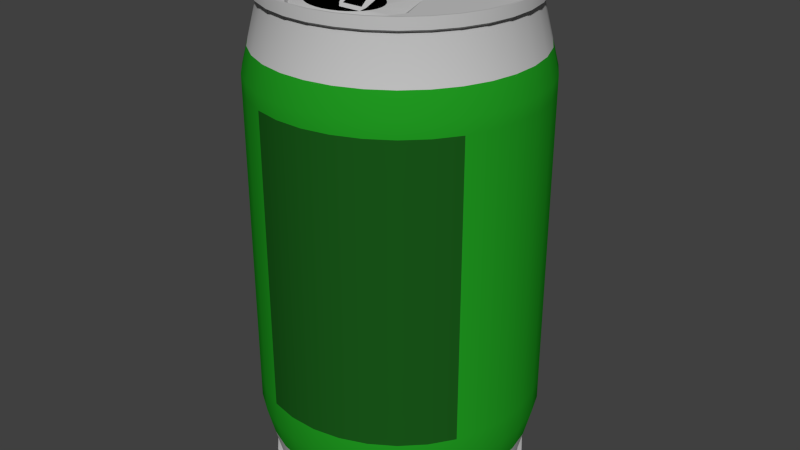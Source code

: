 # Source: can.blend  (saved by Blender 2.71.0; exported with 4.5.12 LTS)
import bpy
from mathutils import Matrix  # noqa: F401  (used for matrix-valued properties, if any)

bpy.ops.wm.read_factory_settings(use_empty=True)
scene = bpy.context.scene
scene.name = 'Scene'

# ---- collections
col_collection_1 = bpy.data.collections.new('Collection 1'); scene.collection.children.link(col_collection_1)

# ---- materials (node trees are filled in below, after node groups)
mat_iron = bpy.data.materials.new('iron')
mat_iron.alpha_threshold = 0.0
mat_iron.use_transparent_shadow = False
mat_iron.diffuse_color = (0.5489, 0.5489, 0.5489, 1.0)
mat_iron.roughness = 0.5
mat_iron.specular_intensity = 0.8841
mat_iron.line_color = (0.0, 0.0, 0.0, 1.0)
mat_sticker = bpy.data.materials.new('sticker')
mat_sticker.alpha_threshold = 0.0
mat_sticker.use_transparent_shadow = False
mat_sticker.diffuse_color = (0.01549, 0.3303, 0.01556, 1.0)
mat_sticker.roughness = 0.5
mat_sticker.line_color = (0.0, 0.0, 0.0, 1.0)
mat_sticker_dark = bpy.data.materials.new('sticker dark')
mat_sticker_dark.alpha_threshold = 0.0
mat_sticker_dark.use_transparent_shadow = False
mat_sticker_dark.diffuse_color = (0.01041, 0.1005, 0.01038, 1.0)
mat_sticker_dark.roughness = 0.5
mat_sticker_dark.line_color = (0.0, 0.0, 0.0, 1.0)
mat_dark = bpy.data.materials.new('dark')
mat_dark.alpha_threshold = 0.0
mat_dark.use_transparent_shadow = False
mat_dark.diffuse_color = (0.0, 0.0, 0.0, 1.0)
mat_dark.roughness = 0.5
mat_dark.line_color = (0.0, 0.0, 0.0, 1.0)

# ---- material node trees

# ---- world
world_world = bpy.data.worlds.new('World'); scene.world = world_world
world_world.color = (0.05088, 0.05088, 0.05088)
world_world.use_sun_shadow = False
world_world.sun_shadow_jitter_overblur = 0.0
world_world.cycles.sampling_method = 'MANUAL'
world_world.cycles.sample_map_resolution = 256

# ---- meshes
me_cylinder = bpy.data.meshes.new('Cylinder')
me_cylinder.from_pydata([(-0.06403, 0.05441, 0.06091), (-0.06403, 0.05441, 0.3139), (-0.04684, 0.06568, 0.06091), (-0.04684, 0.06568, 0.3139), (-0.02778, 0.07338, 0.06091), (-0.02778, 0.07338, 0.3139), (-0.00759, 0.07721, 0.06091), (-0.00759, 0.07721, 0.3139), (0.01297, 0.07704, 0.06091), (0.01297, 0.07704, 0.3139), (0.03309, 0.07285, 0.06091), (0.03309, 0.07285, 0.3139), (0.05201, 0.06482, 0.06091), (0.05201, 0.06482, 0.3139), (0.069, 0.05325, 0.06091), (0.069, 0.05325, 0.3139), (0.08341, 0.03859, 0.06091), (0.08341, 0.03859, 0.3139), (0.09468, 0.0214, 0.06091), (0.09468, 0.0214, 0.3139), (0.1024, 0.002339, 0.06091), (0.1024, 0.002339, 0.3139), (0.1062, -0.01786, 0.06091), (0.1062, -0.01786, 0.3139), (0.106, -0.03841, 0.06091), (0.106, -0.03841, 0.3139), (0.1019, -0.05854, 0.06091), (0.1019, -0.05854, 0.3139), (0.09382, -0.07746, 0.06091), (0.09382, -0.07746, 0.3139), (0.08225, -0.09445, 0.06091), (0.08225, -0.09445, 0.3139), (0.06759, -0.1089, 0.06091), (0.06759, -0.1089, 0.3139), (0.0504, -0.1201, 0.06091), (0.0504, -0.1201, 0.3139), (0.03134, -0.1278, 0.06091), (0.03134, -0.1278, 0.3139), (0.01115, -0.1317, 0.06091), (0.01115, -0.1317, 0.3139), (-0.009407, -0.1315, 0.06091), (-0.009407, -0.1315, 0.3139), (-0.02953, -0.1273, 0.06091), (-0.02953, -0.1273, 0.3139), (-0.04845, -0.1193, 0.06091), (-0.04845, -0.1193, 0.3139), (-0.06545, -0.1077, 0.06091), (-0.06545, -0.1077, 0.3139), (-0.07985, -0.09304, 0.06091), (-0.07985, -0.09304, 0.3139), (-0.09112, -0.07585, 0.06091), (-0.09112, -0.07585, 0.3139), (-0.09882, -0.05679, 0.06091), (-0.09882, -0.05679, 0.3139), (-0.1027, -0.03659, 0.06091), (-0.1027, -0.03659, 0.3139), (-0.1025, -0.01604, 0.06091), (-0.1025, -0.01604, 0.3139), (-0.09829, 0.004088, 0.06091), (-0.09829, 0.004088, 0.3139), (-0.09026, 0.02301, 0.06091), (-0.09026, 0.02301, 0.3139), (-0.07869, 0.04, 0.06091), (-0.07869, 0.04, 0.3139), (-0.06403, 0.05441, 0.1806), (-0.04684, 0.06568, 0.1806), (-0.02778, 0.07338, 0.1806), (-0.00759, 0.07721, 0.1806), (0.01297, 0.07704, 0.1806), (0.03309, 0.07285, 0.1806), (0.05201, 0.06482, 0.1806), (0.069, 0.05325, 0.1806), (0.08341, 0.03859, 0.1806), (0.09468, 0.0214, 0.1806), (0.1024, 0.002339, 0.1806), (0.1062, -0.01786, 0.1806), (0.106, -0.03841, 0.1806), (0.1019, -0.05854, 0.1806), (0.09382, -0.07746, 0.1806), (0.08225, -0.09445, 0.1806), (0.06759, -0.1089, 0.1806), (0.0504, -0.1201, 0.1806), (0.03134, -0.1278, 0.1806), (0.01115, -0.1317, 0.1806), (-0.009407, -0.1315, 0.1806), (-0.02953, -0.1273, 0.1806), (-0.04845, -0.1193, 0.1806), (-0.06545, -0.1077, 0.1806), (-0.07985, -0.09304, 0.1806), (-0.09112, -0.07585, 0.1806), (-0.09882, -0.05679, 0.1806), (-0.1027, -0.03659, 0.1806), (-0.1025, -0.01604, 0.1806), (-0.09829, 0.004088, 0.1806), (-0.09026, 0.02301, 0.1806), (-0.07869, 0.04, 0.1806), (-0.05643, 0.04498, 0.01277), (-0.05643, 0.04498, 0.3616), (-0.04123, 0.05495, 0.01277), (-0.04123, 0.05495, 0.3616), (-0.02437, 0.06176, 0.01277), (-0.02437, 0.06176, 0.3616), (-0.006508, 0.06515, 0.01277), (-0.006508, 0.06515, 0.3616), (0.01167, 0.065, 0.01277), (0.01167, 0.065, 0.3616), (0.02947, 0.06129, 0.01277), (0.02947, 0.06129, 0.3616), (0.04621, 0.05419, 0.01277), (0.04621, 0.05419, 0.3616), (0.06124, 0.04396, 0.01277), (0.06124, 0.04396, 0.3616), (0.07398, 0.03099, 0.01277), (0.07398, 0.03099, 0.3616), (0.08395, 0.01578, 0.01277), (0.08395, 0.01578, 0.3616), (0.09076, -0.001075, 0.01277), (0.09076, -0.001075, 0.3616), (0.09416, -0.01894, 0.01277), (0.09416, -0.01894, 0.3616), (0.094, -0.03712, 0.01277), (0.094, -0.03712, 0.3616), (0.0903, -0.05492, 0.01277), (0.0903, -0.05492, 0.3616), (0.08319, -0.07166, 0.01277), (0.08319, -0.07166, 0.3616), (0.07296, -0.08669, 0.01277), (0.07296, -0.08669, 0.3616), (0.05999, -0.09943, 0.01277), (0.05999, -0.09943, 0.3616), (0.04479, -0.1094, 0.01277), (0.04479, -0.1094, 0.3616), (0.02793, -0.1162, 0.01277), (0.02793, -0.1162, 0.3616), (0.01007, -0.1196, 0.01277), (0.01007, -0.1196, 0.3616), (-0.008116, -0.1194, 0.01277), (-0.008116, -0.1194, 0.3616), (-0.02592, -0.1157, 0.01277), (-0.02592, -0.1157, 0.3616), (-0.04265, -0.1086, 0.01277), (-0.04265, -0.1086, 0.3616), (-0.05768, -0.0984, 0.01277), (-0.05768, -0.0984, 0.3616), (-0.07043, -0.08544, 0.01277), (-0.07043, -0.08544, 0.3616), (-0.0804, -0.07023, 0.01277), (-0.0804, -0.07023, 0.3616), (-0.08721, -0.05337, 0.01277), (-0.08721, -0.05337, 0.3616), (-0.0906, -0.03551, 0.01277), (-0.0906, -0.03551, 0.3616), (-0.09044, -0.01733, 0.01277), (-0.09044, -0.01733, 0.3616), (-0.08674, 0.0004716, 0.01277), (-0.08674, 0.0004716, 0.3616), (-0.07963, 0.01721, 0.01277), (-0.07963, 0.01721, 0.3616), (-0.0694, 0.03224, 0.01277), (-0.0694, 0.03224, 0.3616), (-0.06403, 0.05441, 0.303), (-0.04684, 0.06568, 0.303), (-0.02778, 0.07338, 0.303), (-0.00759, 0.07721, 0.303), (0.01297, 0.07704, 0.303), (0.03309, 0.07285, 0.303), (0.05201, 0.06482, 0.303), (0.069, 0.05325, 0.303), (0.08341, 0.03859, 0.303), (0.09468, 0.0214, 0.303), (0.1024, 0.002339, 0.303), (0.1062, -0.01786, 0.303), (0.106, -0.03841, 0.303), (0.1019, -0.05854, 0.303), (0.09382, -0.07746, 0.303), (0.08225, -0.09445, 0.303), (0.06759, -0.1089, 0.303), (0.0504, -0.1201, 0.303), (0.03134, -0.1278, 0.303), (0.01115, -0.1317, 0.303), (-0.009407, -0.1315, 0.303), (-0.02953, -0.1273, 0.303), (-0.04845, -0.1193, 0.303), (-0.06545, -0.1077, 0.303), (-0.07985, -0.09304, 0.303), (-0.09112, -0.07585, 0.303), (-0.09882, -0.05679, 0.303), (-0.1027, -0.03659, 0.303), (-0.1025, -0.01604, 0.303), (-0.09829, 0.004088, 0.303), (-0.09026, 0.02301, 0.303), (-0.07869, 0.04, 0.303), (-0.04684, 0.06568, 0.08), (-0.02778, 0.07338, 0.08), (-0.00759, 0.07721, 0.08), (0.01297, 0.07704, 0.08), (0.03309, 0.07285, 0.08), (0.05201, 0.06482, 0.08), (0.069, 0.05325, 0.08), (0.08341, 0.03859, 0.08), (0.09468, 0.0214, 0.08), (0.1024, 0.002339, 0.08), (0.1062, -0.01786, 0.08), (0.106, -0.03841, 0.08), (0.1019, -0.05854, 0.08), (0.09382, -0.07746, 0.08), (0.08225, -0.09445, 0.08), (0.06759, -0.1089, 0.08), (0.0504, -0.1201, 0.08), (0.03134, -0.1278, 0.08), (0.01115, -0.1317, 0.08), (-0.009407, -0.1315, 0.08), (-0.02953, -0.1273, 0.08), (-0.04845, -0.1193, 0.08), (-0.06545, -0.1077, 0.08), (-0.07985, -0.09304, 0.08), (-0.09112, -0.07585, 0.08), (-0.09882, -0.05679, 0.08), (-0.1027, -0.03659, 0.08), (-0.1025, -0.01604, 0.08), (-0.09829, 0.004088, 0.08), (-0.09026, 0.02301, 0.08), (-0.07869, 0.04, 0.08), (-0.06403, 0.05441, 0.08), (-0.05643, 0.04498, 0.01006), (-0.05643, 0.04498, 0.3643), (-0.04123, 0.05495, 0.01006), (-0.04123, 0.05495, 0.3643), (-0.02437, 0.06176, 0.01006), (-0.02437, 0.06176, 0.3643), (-0.006508, 0.06515, 0.01006), (-0.006508, 0.06515, 0.3643), (0.01167, 0.065, 0.01006), (0.01167, 0.065, 0.3643), (0.02947, 0.06129, 0.01006), (0.02947, 0.06129, 0.3643), (0.04621, 0.05419, 0.01006), (0.04621, 0.05419, 0.3643), (0.06124, 0.04396, 0.01006), (0.06124, 0.04396, 0.3643), (0.07398, 0.03099, 0.01006), (0.07398, 0.03099, 0.3643), (0.08395, 0.01578, 0.01006), (0.08395, 0.01578, 0.3643), (0.09076, -0.001075, 0.01006), (0.09076, -0.001075, 0.3643), (0.09416, -0.01894, 0.01006), (0.09416, -0.01894, 0.3643), (0.094, -0.03712, 0.01006), (0.094, -0.03712, 0.3643), (0.0903, -0.05492, 0.01006), (0.0903, -0.05492, 0.3643), (0.08319, -0.07166, 0.01006), (0.08319, -0.07166, 0.3643), (0.07296, -0.08669, 0.01006), (0.07296, -0.08669, 0.3643), (0.05999, -0.09943, 0.01006), (0.05999, -0.09943, 0.3643), (0.04479, -0.1094, 0.01006), (0.04479, -0.1094, 0.3643), (0.02793, -0.1162, 0.01006), (0.02793, -0.1162, 0.3643), (0.01007, -0.1196, 0.01006), (0.01007, -0.1196, 0.3643), (-0.008116, -0.1194, 0.01006), (-0.008116, -0.1194, 0.3643), (-0.02592, -0.1157, 0.01006), (-0.02592, -0.1157, 0.3643), (-0.04265, -0.1086, 0.01006), (-0.04265, -0.1086, 0.3643), (-0.05768, -0.0984, 0.01006), (-0.05768, -0.0984, 0.3643), (-0.07043, -0.08544, 0.01006), (-0.07043, -0.08544, 0.3643), (-0.0804, -0.07023, 0.01006), (-0.0804, -0.07023, 0.3643), (-0.08721, -0.05337, 0.01006), (-0.08721, -0.05337, 0.3643), (-0.0906, -0.03551, 0.01006), (-0.0906, -0.03551, 0.3643), (-0.09044, -0.01733, 0.01006), (-0.09044, -0.01733, 0.3643), (-0.08674, 0.0004716, 0.01006), (-0.08674, 0.0004716, 0.3643), (-0.07963, 0.01721, 0.01006), (-0.07963, 0.01721, 0.3643), (-0.0694, 0.03224, 0.01006), (-0.0694, 0.03224, 0.3643), (-0.05842, 0.04744, 0.008137), (-0.05842, 0.04744, 0.3662), (-0.04269, 0.05775, 0.008137), (-0.04269, 0.05775, 0.3662), (-0.02526, 0.0648, 0.008137), (-0.02526, 0.0648, 0.3662), (-0.00679, 0.0683, 0.008137), (-0.00679, 0.0683, 0.3662), (0.01201, 0.06814, 0.008137), (0.01201, 0.06814, 0.3662), (0.03042, 0.06431, 0.008137), (0.03042, 0.06431, 0.3662), (0.04773, 0.05696, 0.008137), (0.04773, 0.05696, 0.3662), (0.06327, 0.04638, 0.008137), (0.06327, 0.04638, 0.3662), (0.07645, 0.03297, 0.008137), (0.07645, 0.03297, 0.3662), (0.08676, 0.01725, 0.008137), (0.08676, 0.01725, 0.3662), (0.0938, -0.000183, 0.008137), (0.0938, -0.000183, 0.3662), (0.09731, -0.01865, 0.008137), (0.09731, -0.01865, 0.3662), (0.09714, -0.03746, 0.008137), (0.09714, -0.03746, 0.3662), (0.09331, -0.05586, 0.008137), (0.09331, -0.05586, 0.3662), (0.08597, -0.07317, 0.008137), (0.08597, -0.07317, 0.3662), (0.07539, -0.08871, 0.008137), (0.07539, -0.08871, 0.3662), (0.06198, -0.1019, 0.008137), (0.06198, -0.1019, 0.3662), (0.04625, -0.1122, 0.008137), (0.04625, -0.1122, 0.3662), (0.02882, -0.1192, 0.008137), (0.02882, -0.1192, 0.3662), (0.01035, -0.1228, 0.008137), (0.01035, -0.1228, 0.3662), (-0.008453, -0.1226, 0.008137), (-0.008453, -0.1226, 0.3662), (-0.02686, -0.1188, 0.008137), (-0.02686, -0.1188, 0.3662), (-0.04417, -0.1114, 0.008137), (-0.04417, -0.1114, 0.3662), (-0.05971, -0.1008, 0.008137), (-0.05971, -0.1008, 0.3662), (-0.07289, -0.08742, 0.008137), (-0.07289, -0.08742, 0.3662), (-0.0832, -0.0717, 0.008137), (-0.0832, -0.0717, 0.3662), (-0.09024, -0.05426, 0.008137), (-0.09024, -0.05426, 0.3662), (-0.09375, -0.03579, 0.008137), (-0.09375, -0.03579, 0.3662), (-0.09358, -0.01699, 0.008137), (-0.09358, -0.01699, 0.3662), (-0.08976, 0.001416, 0.008137), (-0.08976, 0.001416, 0.3662), (-0.08241, 0.01872, 0.008137), (-0.08241, 0.01872, 0.3662), (-0.07183, 0.03426, 0.008137), (-0.07183, 0.03426, 0.3662), (-0.05842, 0.04744, 0.0001592), (-0.05842, 0.04744, 0.3742), (-0.04269, 0.05775, 0.0001592), (-0.04269, 0.05775, 0.3742), (-0.02526, 0.0648, 0.0001592), (-0.02526, 0.0648, 0.3742), (-0.00679, 0.0683, 0.0001592), (-0.00679, 0.0683, 0.3742), (0.01201, 0.06814, 0.0001592), (0.01201, 0.06814, 0.3742), (0.03042, 0.06431, 0.0001592), (0.03042, 0.06431, 0.3742), (0.04773, 0.05696, 0.0001592), (0.04773, 0.05696, 0.3742), (0.06327, 0.04638, 0.0001592), (0.06327, 0.04638, 0.3742), (0.07645, 0.03297, 0.0001592), (0.07645, 0.03297, 0.3742), (0.08676, 0.01725, 0.0001592), (0.08676, 0.01725, 0.3742), (0.0938, -0.000183, 0.0001592), (0.0938, -0.000183, 0.3742), (0.09731, -0.01865, 0.0001592), (0.09731, -0.01865, 0.3742), (0.09714, -0.03746, 0.0001592), (0.09714, -0.03746, 0.3742), (0.09331, -0.05586, 0.0001592), (0.09331, -0.05586, 0.3742), (0.08597, -0.07317, 0.0001592), (0.08597, -0.07317, 0.3742), (0.07539, -0.08871, 0.0001592), (0.07539, -0.08871, 0.3742), (0.06198, -0.1019, 0.0001592), (0.06198, -0.1019, 0.3742), (0.04625, -0.1122, 0.0001592), (0.04625, -0.1122, 0.3742), (0.02882, -0.1192, 0.0001592), (0.02882, -0.1192, 0.3742), (0.01035, -0.1228, 0.0001592), (0.01035, -0.1228, 0.3742), (-0.008453, -0.1226, 0.0001592), (-0.008453, -0.1226, 0.3742), (-0.02686, -0.1188, 0.0001592), (-0.02686, -0.1188, 0.3742), (-0.04417, -0.1114, 0.0001592), (-0.04417, -0.1114, 0.3742), (-0.05971, -0.1008, 0.0001592), (-0.05971, -0.1008, 0.3742), (-0.07289, -0.08742, 0.0001592), (-0.07289, -0.08742, 0.3742), (-0.0832, -0.0717, 0.0001592), (-0.0832, -0.0717, 0.3742), (-0.09024, -0.05426, 0.0001592), (-0.09024, -0.05426, 0.3742), (-0.09375, -0.03579, 0.0001592), (-0.09375, -0.03579, 0.3742), (-0.09358, -0.01699, 0.0001592), (-0.09358, -0.01699, 0.3742), (-0.08976, 0.001416, 0.0001592), (-0.08976, 0.001416, 0.3742), (-0.08241, 0.01872, 0.0001592), (-0.08241, 0.01872, 0.3742), (-0.07183, 0.03426, 0.0001592), (-0.07183, 0.03426, 0.3742), (-0.05705, 0.04575, 0.0003222), (-0.05705, 0.04575, 0.374), (-0.04169, 0.05583, 0.0003222), (-0.04169, 0.05583, 0.374), (-0.02465, 0.06271, 0.0003222), (-0.02465, 0.06271, 0.374), (-0.006596, 0.06614, 0.0003222), (-0.006596, 0.06614, 0.374), (0.01178, 0.06598, 0.0003222), (0.01178, 0.06598, 0.374), (0.02977, 0.06224, 0.0003222), (0.02977, 0.06224, 0.374), (0.04669, 0.05506, 0.0003222), (0.04669, 0.05506, 0.374), (0.06188, 0.04472, 0.0003222), (0.06188, 0.04472, 0.374), (0.07476, 0.03161, 0.0003222), (0.07476, 0.03161, 0.374), (0.08483, 0.01624, 0.0003222), (0.08483, 0.01624, 0.374), (0.09172, -0.0007953, 0.0003222), (0.09172, -0.0007953, 0.374), (0.09514, -0.01885, 0.0003222), (0.09514, -0.01885, 0.374), (0.09498, -0.03722, 0.0003222), (0.09498, -0.03722, 0.374), (0.09124, -0.05522, 0.0003222), (0.09124, -0.05522, 0.374), (0.08406, -0.07213, 0.0003222), (0.08406, -0.07213, 0.374), (0.07372, -0.08732, 0.0003222), (0.07372, -0.08732, 0.374), (0.06061, -0.1002, 0.0003222), (0.06061, -0.1002, 0.374), (0.04525, -0.1103, 0.0003222), (0.04525, -0.1103, 0.374), (0.02821, -0.1172, 0.0003222), (0.02821, -0.1172, 0.374), (0.01015, -0.1206, 0.0003222), (0.01015, -0.1206, 0.374), (-0.008221, -0.1204, 0.0003222), (-0.008221, -0.1204, 0.374), (-0.02621, -0.1167, 0.0003222), (-0.02621, -0.1167, 0.374), (-0.04313, -0.1095, 0.0003222), (-0.04313, -0.1095, 0.374), (-0.05832, -0.09916, 0.0003222), (-0.05832, -0.09916, 0.374), (-0.0712, -0.08606, 0.0003222), (-0.0712, -0.08606, 0.374), (-0.08127, -0.07069, 0.0003222), (-0.08127, -0.07069, 0.374), (-0.08816, -0.05365, 0.0003222), (-0.08816, -0.05365, 0.374), (-0.09158, -0.0356, 0.0003222), (-0.09158, -0.0356, 0.374), (-0.09142, -0.01722, 0.0003222), (-0.09142, -0.01722, 0.374), (-0.08768, 0.0007674, 0.0003222), (-0.08768, 0.0007674, 0.374), (-0.0805, 0.01768, 0.0003222), (-0.0805, 0.01768, 0.374), (-0.07016, 0.03287, 0.0003222), (-0.07016, 0.03287, 0.374), (-0.05574, 0.04412, 0.006216), (-0.05574, 0.04412, 0.3681), (-0.04072, 0.05397, 0.006216), (-0.04072, 0.05397, 0.3681), (-0.02406, 0.0607, 0.006216), (-0.02406, 0.0607, 0.3681), (-0.006409, 0.06405, 0.006216), (-0.006409, 0.06405, 0.3681), (0.01156, 0.0639, 0.006216), (0.01156, 0.0639, 0.3681), (0.02914, 0.06024, 0.006216), (0.02914, 0.06024, 0.3681), (0.04568, 0.05322, 0.006216), (0.04568, 0.05322, 0.3681), (0.06053, 0.04311, 0.006216), (0.06053, 0.04311, 0.3681), (0.07312, 0.03029, 0.006216), (0.07312, 0.03029, 0.3681), (0.08297, 0.01527, 0.006216), (0.08297, 0.01527, 0.3681), (0.0897, -0.001386, 0.006216), (0.0897, -0.001386, 0.3681), (0.09306, -0.01904, 0.006216), (0.09306, -0.01904, 0.3681), (0.0929, -0.037, 0.006216), (0.0929, -0.037, 0.3681), (0.08924, -0.05459, 0.006216), (0.08924, -0.05459, 0.3681), (0.08222, -0.07113, 0.006216), (0.08222, -0.07113, 0.3681), (0.07211, -0.08598, 0.006216), (0.07211, -0.08598, 0.3681), (0.0593, -0.09857, 0.006216), (0.0593, -0.09857, 0.3681), (0.04427, -0.1084, 0.006216), (0.04427, -0.1084, 0.3681), (0.02762, -0.1151, 0.006216), (0.02762, -0.1151, 0.3681), (0.009967, -0.1185, 0.006216), (0.009967, -0.1185, 0.3681), (-0.007998, -0.1183, 0.006216), (-0.007998, -0.1183, 0.3681), (-0.02559, -0.1147, 0.006216), (-0.02559, -0.1147, 0.3681), (-0.04212, -0.1077, 0.006216), (-0.04212, -0.1077, 0.3681), (-0.05697, -0.09756, 0.006216), (-0.05697, -0.09756, 0.3681), (-0.06957, -0.08474, 0.006216), (-0.06957, -0.08474, 0.3681), (-0.07942, -0.06972, 0.006216), (-0.07942, -0.06972, 0.3681), (-0.08615, -0.05306, 0.006216), (-0.08615, -0.05306, 0.3681), (-0.0895, -0.03541, 0.006216), (-0.0895, -0.03541, 0.3681), (-0.08934, -0.01745, 0.006216), (-0.08934, -0.01745, 0.3681), (-0.08568, 0.0001414, 0.006216), (-0.08568, 0.0001414, 0.3681), (-0.07866, 0.01668, 0.006216), (-0.07866, 0.01668, 0.3681), (-0.06855, 0.03153, 0.006216), (-0.06855, 0.03153, 0.3681), (-0.01677, -0.06165, 0.3683), (-0.01212, -0.05923, 0.3683), (-0.006971, -0.05758, 0.3683), (-0.001513, -0.05676, 0.3683), (0.004042, -0.0568, 0.3683), (0.009481, -0.0577, 0.3683), (0.0146, -0.05942, 0.3683), (0.01919, -0.0619, 0.3683), (0.02308, -0.06504, 0.3683), (0.02613, -0.06873, 0.3683), (0.02821, -0.07282, 0.3683), (0.02924, -0.07715, 0.3683), (0.0292, -0.08156, 0.3683), (0.02807, -0.08587, 0.3683), (0.02589, -0.08993, 0.3683), (0.02277, -0.09357, 0.3683), (0.01881, -0.09666, 0.3683), (0.01416, -0.09908, 0.3683), (0.009009, -0.1007, 0.3683), (0.003551, -0.1016, 0.3683), (-0.002004, -0.1015, 0.3683), (-0.007444, -0.1006, 0.3683), (-0.01256, -0.09889, 0.3683), (-0.01715, -0.09641, 0.3683), (-0.02104, -0.09327, 0.3683), (-0.02409, -0.08958, 0.3683), (-0.02617, -0.0855, 0.3683), (-0.02721, -0.08117, 0.3683), (-0.02716, -0.07676, 0.3683), (-0.02603, -0.07244, 0.3683), (-0.02386, -0.06838, 0.3683), (-0.02073, -0.06474, 0.3683), (-0.03285, -0.09726, 0.3682), (-0.02415, -0.1054, 0.3682), (0.03875, -0.05053, 0.3683), (0.03107, -0.01565, 0.3682), (-0.01179, 0.01609, 0.3682), (-0.01656, 0.0118, 0.3682), (-0.03655, -0.04936, 0.3682), (-0.03876, -0.05982, 0.3682), (0.03529, -0.09807, 0.3682), (0.04279, -0.08796, 0.3682), (0.01041, 0.01882, 0.3682), (0.004824, 0.02041, 0.3682), (-0.02063, 0.006313, 0.3682), (-0.02384, -0.0001555, 0.3682), (-0.004148, -0.114, 0.3682), (0.006379, -0.1141, 0.3682), (0.02752, -0.0007688, 0.3682), (0.02439, 0.005775, 0.3682), (-0.04023, -0.08697, 0.3682), (0.04252, -0.06051, 0.3681), (-0.006493, 0.01902, 0.3682), (-0.02784, -0.01337, 0.3682), (0.02648, -0.106, 0.3682), (0.01567, 0.01576, 0.3682), (-0.01445, -0.111, 0.3682), (0.02931, -0.008089, 0.3682), (-0.046, -0.0749, 0.3682), (0.04872, -0.07603, 0.3682), (-0.0008845, 0.02048, 0.3682), (-0.02578, -0.005901, 0.3682), (0.01672, -0.1114, 0.3682), (0.02039, 0.01136, 0.3682), (-0.007459, -0.075, 0.3618), (0.009559, -0.075, 0.3618), (-0.008144, -0.03159, 0.3877), (0.01027, -0.03159, 0.3877), (-0.01369, -0.05478, 0.3738), (0.016, -0.05478, 0.3738), (-0.005196, -0.075, 0.3618), (-0.005696, -0.03159, 0.3877), (-0.003553, -0.05478, 0.3738), (0.01283, -0.03496, 0.3856), (-0.01062, -0.03496, 0.3856), (-0.008077, -0.03604, 0.385), (-0.009976, -0.07195, 0.3636), (0.01216, -0.07195, 0.3636), (-0.007031, -0.07195, 0.3636), (0.006708, -0.075, 0.3618), (0.007183, -0.03159, 0.3877), (0.004845, -0.05478, 0.3738), (0.009858, -0.03604, 0.385), (0.008454, -0.07195, 0.3636), (0.016, -0.05073, 0.3763), (-0.01369, -0.05073, 0.3763), (-0.008642, -0.05073, 0.3763), (0.009934, -0.05073, 0.3763), (-0.005029, -0.05797, 0.3719), (-0.01369, -0.05797, 0.3719), (0.016, -0.05797, 0.3719), (0.006322, -0.05797, 0.3719), (-0.02204, -0.1042, 0.3653), (0.03045, -0.02688, 0.3653), (-0.0146, 0.009373, 0.3653), (-0.03647, -0.06449, 0.3653), (0.03915, -0.08898, 0.3653), (0.004367, 0.01644, 0.3653), (-0.02106, -0.0004333, 0.3653), (0.005864, -0.1118, 0.3653), (0.02172, 0.004432, 0.3653), (-0.02999, -0.0971, 0.3653), (0.03702, -0.05617, 0.3654), (-0.01036, 0.01289, 0.3653), (-0.03485, -0.05514, 0.3653), (0.03229, -0.09781, 0.3653), (0.009323, 0.01513, 0.3653), (-0.01821, 0.004873, 0.3653), (-0.003758, -0.1117, 0.3653), (0.02449, -0.0009365, 0.3653), (-0.03674, -0.08811, 0.3653), (0.03989, -0.06513, 0.3652), (-0.005669, 0.0153, 0.3653), (-0.02722, -0.02625, 0.3653), (0.02424, -0.1047, 0.3653), (0.01398, 0.01262, 0.3653), (-0.01318, -0.1091, 0.3653), (0.02939, -0.01981, 0.3653), (-0.04201, -0.07757, 0.3653), (0.04457, -0.07856, 0.3653), (-0.0006954, 0.0165, 0.3653), (-0.02607, -0.01919, 0.3653), (0.01532, -0.1095, 0.3653), (0.01817, 0.009011, 0.3653), (0.03171, 0.06842, 0.3321), (0.01247, 0.07242, 0.3321), (0.09793, 0.001032, 0.3321), (0.09057, 0.01925, 0.3321), (0.07869, -0.09148, 0.3321), (0.08975, -0.07524, 0.3321), (-0.008913, -0.1269, 0.3321), (0.01073, -0.127, 0.3321), (-0.08702, -0.0737, 0.3321), (-0.07624, -0.09013, 0.3321), (-0.08619, 0.02079, 0.3321), (-0.09387, 0.002703, 0.3321), (-0.007175, 0.0726, 0.3321), (-0.02648, 0.06893, 0.3321), (0.0798, 0.03568, 0.3321), (0.06603, 0.04969, 0.3321), (-0.04469, 0.06157, 0.3321), (-0.06112, 0.0508, 0.3321), (0.09743, -0.05715, 0.3321), (0.1014, -0.03792, 0.3321), (0.03003, -0.1234, 0.3321), (0.04825, -0.116, 0.3321), (-0.06247, -0.1041, 0.3321), (-0.04623, -0.1152, 0.3321), (-0.09787, -0.01653, 0.3321), (-0.09804, -0.03618, 0.3321), (0.04979, 0.06075, 0.3321), (0.1016, -0.01827, 0.3321), (0.06468, -0.1052, 0.3321), (-0.02815, -0.1229, 0.3321), (-0.09438, -0.05548, 0.3321), (-0.07514, 0.03703, 0.3321), (-0.0757, -0.08969, 0.0397), (-0.0864, -0.07337, 0.0397), (-0.0932, 0.002494, 0.0397), (-0.08558, 0.02045, 0.0397), (-0.02628, 0.06826, 0.0397), (-0.007113, 0.0719, 0.0397), (0.06558, 0.04916, 0.0397), (0.07926, 0.03524, 0.0397), (-0.06068, 0.05025, 0.0397), (-0.04437, 0.06095, 0.0397), (0.1007, -0.03784, 0.0397), (0.09676, -0.05694, 0.0397), (0.04793, -0.1154, 0.0397), (0.02984, -0.1227, 0.0397), (-0.0459, -0.1146, 0.0397), (-0.06203, -0.1036, 0.0397), (-0.09735, -0.03612, 0.0397), (-0.09718, -0.01661, 0.0397), (0.0315, 0.06776, 0.0397), (0.04946, 0.06014, 0.0397), (0.09726, 0.0008353, 0.0397), (0.1009, -0.01833, 0.0397), (0.07816, -0.09103, 0.0397), (0.06424, -0.1047, 0.0397), (-0.008838, -0.1262, 0.0397), (-0.02794, -0.1222, 0.0397), (-0.09371, -0.05528, 0.0397), (-0.0746, 0.03658, 0.0397), (0.0124, 0.07173, 0.0397), (0.08996, 0.01892, 0.0397), (0.08914, -0.0749, 0.0397), (0.01067, -0.1263, 0.0397), (-0.02548, -0.05308, 0.3565), (-0.01856, -0.04948, 0.3565), (-0.01088, -0.04702, 0.3565), (-0.002753, -0.04579, 0.3565), (0.005523, -0.04585, 0.3565), (0.01363, -0.04719, 0.3565), (0.02124, -0.04975, 0.3565), (0.02809, -0.05345, 0.3565), (0.03389, -0.05813, 0.3565), (0.03843, -0.06362, 0.3565), (0.04153, -0.06971, 0.3565), (0.04307, -0.07616, 0.3565), (0.043, -0.08273, 0.3565), (0.04131, -0.08916, 0.3565), (0.03808, -0.0952, 0.3565), (0.03342, -0.1006, 0.3565), (0.02752, -0.1052, 0.3565), (0.0206, -0.1088, 0.3565), (0.01292, -0.1113, 0.3565), (0.004791, -0.1125, 0.3565), (-0.003485, -0.1125, 0.3565), (-0.01159, -0.1111, 0.3565), (-0.01921, -0.1086, 0.3565), (-0.02605, -0.1049, 0.3565), (-0.03185, -0.1002, 0.3565), (-0.03639, -0.09469, 0.3565), (-0.03949, -0.0886, 0.3565), (-0.04103, -0.08215, 0.3565), (-0.04096, -0.07558, 0.3565), (-0.03928, -0.06915, 0.3565), (-0.03604, -0.06311, 0.3565), (-0.03138, -0.05768, 0.3565), (-0.02548, -0.05308, 0.07766), (-0.01856, -0.04948, 0.07766), (-0.01088, -0.04702, 0.07766), (-0.002753, -0.04579, 0.07766), (0.005523, -0.04585, 0.07766), (0.01363, -0.04719, 0.07766), (0.02124, -0.04975, 0.07766), (0.02809, -0.05345, 0.07766), (0.03389, -0.05813, 0.07766), (0.03843, -0.06362, 0.07766), (0.04153, -0.06971, 0.07766), (0.04307, -0.07616, 0.07766), (0.043, -0.08273, 0.07766), (0.04131, -0.08916, 0.07766), (0.03808, -0.0952, 0.07766), (0.03342, -0.1006, 0.07766), (0.02752, -0.1052, 0.07766), (0.0206, -0.1088, 0.07766), (0.01292, -0.1113, 0.07766), (0.004791, -0.1125, 0.07766), (-0.003485, -0.1125, 0.07766), (-0.01159, -0.1111, 0.07766), (-0.01921, -0.1086, 0.07766), (-0.02605, -0.1049, 0.07766), (-0.03185, -0.1002, 0.07766), (-0.03639, -0.09469, 0.07766), (-0.03949, -0.0886, 0.07766), (-0.04103, -0.08215, 0.07766), (-0.04096, -0.07558, 0.07766), (-0.03928, -0.06915, 0.07766), (-0.03604, -0.06311, 0.07766), (-0.03138, -0.05768, 0.07766)], [], [(160, 1, 3, 161), (161, 3, 5, 162), (162, 5, 7, 163), (163, 7, 9, 164), (164, 9, 11, 165), (165, 11, 13, 166), (166, 13, 15, 167), (167, 15, 17, 168), (168, 17, 19, 169), (169, 19, 21, 170), (170, 21, 23, 171), (171, 23, 25, 172), (172, 25, 27, 173), (173, 27, 29, 174), (174, 29, 31, 175), (175, 31, 33, 176), (176, 33, 35, 177), (177, 35, 37, 178), (178, 37, 39, 179), (179, 39, 41, 180), (180, 41, 43, 181), (181, 43, 45, 182), (182, 45, 47, 183), (183, 47, 49, 184), (184, 49, 51, 185), (185, 51, 53, 186), (186, 53, 55, 187), (187, 55, 57, 188), (188, 57, 59, 189), (189, 59, 61, 190), (191, 63, 1, 160), (190, 61, 63, 191), (223, 64, 65, 192), (192, 65, 66, 193), (193, 66, 67, 194), (194, 67, 68, 195), (195, 68, 69, 196), (196, 69, 70, 197), (197, 70, 71, 198), (198, 71, 72, 199), (199, 72, 73, 200), (200, 73, 74, 201), (201, 74, 75, 202), (202, 75, 76, 203), (203, 76, 77, 204), (204, 77, 78, 205), (205, 78, 79, 206), (206, 79, 80, 207), (207, 80, 81, 208), (208, 81, 82, 209), (209, 82, 83, 210), (210, 83, 84, 211), (211, 84, 85, 212), (212, 85, 86, 213), (213, 86, 87, 214), (214, 87, 88, 215), (215, 88, 89, 216), (216, 89, 90, 217), (217, 90, 91, 218), (218, 91, 92, 219), (219, 92, 93, 220), (220, 93, 94, 221), (222, 95, 64, 223), (221, 94, 95, 222), (700, 701, 146, 144), (702, 703, 156, 154), (668, 669, 105, 107), (670, 671, 115, 117), (704, 705, 102, 100), (672, 673, 125, 127), (706, 707, 112, 110), (674, 675, 135, 137), (708, 709, 98, 96), (710, 711, 122, 120), (676, 677, 145, 147), (678, 679, 155, 157), (712, 713, 132, 130), (714, 715, 142, 140), (716, 717, 152, 150), (680, 681, 101, 103), (682, 683, 111, 113), (684, 685, 97, 99), (686, 687, 121, 123), (718, 719, 108, 106), (688, 689, 131, 133), (720, 721, 118, 116), (690, 691, 141, 143), (692, 693, 151, 153), (722, 723, 128, 126), (724, 725, 138, 136), (701, 726, 148, 146), (703, 727, 158, 156), (694, 668, 107, 109), (695, 670, 117, 119), (705, 728, 104, 102), (696, 672, 127, 129), (697, 674, 137, 139), (707, 729, 114, 112), (711, 730, 124, 122), (698, 676, 147, 149), (699, 678, 157, 159), (713, 731, 134, 132), (715, 700, 144, 142), (717, 702, 154, 152), (669, 680, 103, 105), (671, 682, 113, 115), (709, 704, 100, 98), (673, 686, 123, 125), (719, 706, 110, 108), (675, 688, 133, 135), (721, 710, 120, 118), (677, 690, 143, 145), (679, 692, 153, 155), (723, 712, 130, 128), (725, 714, 140, 138), (726, 716, 150, 148), (681, 684, 99, 101), (727, 708, 96, 158), (683, 694, 109, 111), (687, 695, 119, 121), (728, 718, 106, 104), (689, 696, 129, 131), (729, 720, 116, 114), (691, 697, 139, 141), (693, 698, 149, 151), (730, 722, 126, 124), (685, 699, 159, 97), (731, 724, 136, 134), (64, 160, 161, 65), (65, 161, 162, 66), (66, 162, 163, 67), (67, 163, 164, 68), (68, 164, 165, 69), (69, 165, 166, 70), (70, 166, 167, 71), (71, 167, 168, 72), (72, 168, 169, 73), (73, 169, 170, 74), (74, 170, 171, 75), (75, 171, 172, 76), (76, 172, 173, 77), (77, 173, 174, 78), (78, 174, 175, 79), (79, 175, 176, 80), (80, 176, 177, 81), (81, 177, 178, 82), (82, 178, 179, 83), (83, 179, 180, 84), (84, 180, 181, 85), (85, 181, 182, 86), (86, 182, 183, 87), (87, 183, 184, 88), (88, 184, 185, 89), (89, 185, 186, 90), (90, 186, 187, 91), (91, 187, 188, 92), (92, 188, 189, 93), (93, 189, 190, 94), (95, 191, 160, 64), (94, 190, 191, 95), (0, 223, 192, 2), (2, 192, 193, 4), (4, 193, 194, 6), (6, 194, 195, 8), (8, 195, 196, 10), (10, 196, 197, 12), (12, 197, 198, 14), (14, 198, 199, 16), (16, 199, 200, 18), (18, 200, 201, 20), (20, 201, 202, 22), (22, 202, 203, 24), (24, 203, 204, 26), (26, 204, 205, 28), (28, 205, 206, 30), (30, 206, 207, 32), (32, 207, 208, 34), (34, 208, 209, 36), (36, 209, 210, 38), (38, 210, 211, 40), (40, 211, 212, 42), (42, 212, 213, 44), (44, 213, 214, 46), (46, 214, 215, 48), (48, 215, 216, 50), (50, 216, 217, 52), (52, 217, 218, 54), (54, 218, 219, 56), (56, 219, 220, 58), (58, 220, 221, 60), (62, 222, 223, 0), (60, 221, 222, 62), (159, 157, 285, 287), (120, 122, 250, 248), (98, 100, 228, 226), (137, 135, 263, 265), (150, 152, 280, 278), (115, 113, 241, 243), (128, 130, 258, 256), (106, 108, 236, 234), (145, 143, 271, 273), (158, 96, 224, 286), (123, 121, 249, 251), (101, 99, 227, 229), (136, 138, 266, 264), (153, 151, 279, 281), (114, 116, 244, 242), (131, 129, 257, 259), (109, 107, 235, 237), (144, 146, 274, 272), (97, 159, 287, 225), (122, 124, 252, 250), (100, 102, 230, 228), (139, 137, 265, 267), (152, 154, 282, 280), (117, 115, 243, 245), (130, 132, 260, 258), (108, 110, 238, 236), (147, 145, 273, 275), (125, 123, 251, 253), (103, 101, 229, 231), (138, 140, 268, 266), (155, 153, 281, 283), (116, 118, 246, 244), (133, 131, 259, 261), (111, 109, 237, 239), (146, 148, 276, 274), (124, 126, 254, 252), (102, 104, 232, 230), (141, 139, 267, 269), (154, 156, 284, 282), (119, 117, 245, 247), (132, 134, 262, 260), (110, 112, 240, 238), (149, 147, 275, 277), (127, 125, 253, 255), (105, 103, 231, 233), (140, 142, 270, 268), (157, 155, 283, 285), (118, 120, 248, 246), (96, 98, 226, 224), (135, 133, 261, 263), (148, 150, 278, 276), (113, 111, 239, 241), (126, 128, 256, 254), (143, 141, 269, 271), (104, 106, 234, 232), (156, 158, 286, 284), (121, 119, 247, 249), (134, 136, 264, 262), (99, 97, 225, 227), (151, 149, 277, 279), (112, 114, 242, 240), (129, 127, 255, 257), (107, 105, 233, 235), (142, 144, 272, 270), (253, 251, 315, 317), (231, 229, 293, 295), (266, 268, 332, 330), (283, 281, 345, 347), (244, 246, 310, 308), (261, 259, 323, 325), (239, 237, 301, 303), (274, 276, 340, 338), (252, 254, 318, 316), (230, 232, 296, 294), (269, 267, 331, 333), (282, 284, 348, 346), (247, 245, 309, 311), (260, 262, 326, 324), (238, 240, 304, 302), (277, 275, 339, 341), (255, 253, 317, 319), (268, 270, 334, 332), (233, 231, 295, 297), (285, 283, 347, 349), (246, 248, 312, 310), (263, 261, 325, 327), (224, 226, 290, 288), (276, 278, 342, 340), (241, 239, 303, 305), (254, 256, 320, 318), (232, 234, 298, 296), (271, 269, 333, 335), (284, 286, 350, 348), (249, 247, 311, 313), (227, 225, 289, 291), (262, 264, 328, 326), (279, 277, 341, 343), (240, 242, 306, 304), (257, 255, 319, 321), (235, 233, 297, 299), (270, 272, 336, 334), (287, 285, 349, 351), (248, 250, 314, 312), (226, 228, 292, 290), (265, 263, 327, 329), (278, 280, 344, 342), (243, 241, 305, 307), (256, 258, 322, 320), (234, 236, 300, 298), (273, 271, 335, 337), (286, 224, 288, 350), (251, 249, 313, 315), (229, 227, 291, 293), (264, 266, 330, 328), (281, 279, 343, 345), (242, 244, 308, 306), (259, 257, 321, 323), (237, 235, 299, 301), (272, 274, 338, 336), (225, 287, 351, 289), (250, 252, 316, 314), (228, 230, 294, 292), (267, 265, 329, 331), (280, 282, 346, 344), (245, 243, 307, 309), (258, 260, 324, 322), (236, 238, 302, 300), (275, 273, 337, 339), (298, 300, 364, 362), (337, 335, 399, 401), (350, 288, 352, 414), (315, 313, 377, 379), (293, 291, 355, 357), (328, 330, 394, 392), (345, 343, 407, 409), (306, 308, 372, 370), (323, 321, 385, 387), (301, 299, 363, 365), (336, 338, 402, 400), (289, 351, 415, 353), (314, 316, 380, 378), (292, 294, 358, 356), (331, 329, 393, 395), (344, 346, 410, 408), (309, 307, 371, 373), (322, 324, 388, 386), (300, 302, 366, 364), (339, 337, 401, 403), (317, 315, 379, 381), (295, 293, 357, 359), (330, 332, 396, 394), (347, 345, 409, 411), (308, 310, 374, 372), (325, 323, 387, 389), (303, 301, 365, 367), (338, 340, 404, 402), (316, 318, 382, 380), (294, 296, 360, 358), (333, 331, 395, 397), (346, 348, 412, 410), (311, 309, 373, 375), (324, 326, 390, 388), (302, 304, 368, 366), (341, 339, 403, 405), (319, 317, 381, 383), (297, 295, 359, 361), (332, 334, 398, 396), (349, 347, 411, 413), (310, 312, 376, 374), (288, 290, 354, 352), (327, 325, 389, 391), (340, 342, 406, 404), (305, 303, 367, 369), (318, 320, 384, 382), (335, 333, 397, 399), (296, 298, 362, 360), (348, 350, 414, 412), (313, 311, 375, 377), (291, 289, 353, 355), (326, 328, 392, 390), (343, 341, 405, 407), (304, 306, 370, 368), (321, 319, 383, 385), (299, 297, 361, 363), (334, 336, 400, 398), (351, 349, 413, 415), (312, 314, 378, 376), (290, 292, 356, 354), (329, 327, 391, 393), (342, 344, 408, 406), (307, 305, 369, 371), (320, 322, 386, 384), (382, 384, 448, 446), (360, 362, 426, 424), (399, 397, 461, 463), (412, 414, 478, 476), (377, 375, 439, 441), (355, 353, 417, 419), (390, 392, 456, 454), (407, 405, 469, 471), (368, 370, 434, 432), (385, 383, 447, 449), (363, 361, 425, 427), (398, 400, 464, 462), (415, 413, 477, 479), (376, 378, 442, 440), (354, 356, 420, 418), (393, 391, 455, 457), (406, 408, 472, 470), (371, 369, 433, 435), (384, 386, 450, 448), (362, 364, 428, 426), (401, 399, 463, 465), (414, 352, 416, 478), (379, 377, 441, 443), (357, 355, 419, 421), (392, 394, 458, 456), (409, 407, 471, 473), (370, 372, 436, 434), (387, 385, 449, 451), (365, 363, 427, 429), (400, 402, 466, 464), (353, 415, 479, 417), (378, 380, 444, 442), (356, 358, 422, 420), (395, 393, 457, 459), (408, 410, 474, 472), (373, 371, 435, 437), (386, 388, 452, 450), (364, 366, 430, 428), (403, 401, 465, 467), (381, 379, 443, 445), (359, 357, 421, 423), (394, 396, 460, 458), (411, 409, 473, 475), (372, 374, 438, 436), (389, 387, 451, 453), (367, 365, 429, 431), (402, 404, 468, 466), (380, 382, 446, 444), (397, 395, 459, 461), (358, 360, 424, 422), (410, 412, 476, 474), (375, 373, 437, 439), (388, 390, 454, 452), (366, 368, 432, 430), (405, 403, 467, 469), (383, 381, 445, 447), (361, 359, 423, 425), (396, 398, 462, 460), (413, 411, 475, 477), (374, 376, 440, 438), (352, 354, 418, 416), (391, 389, 453, 455), (404, 406, 470, 468), (369, 367, 431, 433), (431, 429, 493, 495), (466, 468, 532, 530), (444, 446, 510, 508), (422, 424, 488, 486), (461, 459, 523, 525), (474, 476, 540, 538), (439, 437, 501, 503), (452, 454, 518, 516), (469, 467, 531, 533), (430, 432, 496, 494), (447, 445, 509, 511), (460, 462, 526, 524), (425, 423, 487, 489), (477, 475, 539, 541), (438, 440, 504, 502), (416, 418, 482, 480), (455, 453, 517, 519), (468, 470, 534, 532), (433, 431, 495, 497), (446, 448, 512, 510), (424, 426, 490, 488), (463, 461, 525, 527), (476, 478, 542, 540), (441, 439, 503, 505), (419, 417, 481, 483), (454, 456, 520, 518), (471, 469, 533, 535), (432, 434, 498, 496), (449, 447, 511, 513), (427, 425, 489, 491), (462, 464, 528, 526), (479, 477, 541, 543), (440, 442, 506, 504), (418, 420, 484, 482), (457, 455, 519, 521), (470, 472, 536, 534), (435, 433, 497, 499), (448, 450, 514, 512), (426, 428, 492, 490), (465, 463, 527, 529), (478, 416, 480, 542), (443, 441, 505, 507), (421, 419, 483, 485), (456, 458, 522, 520), (473, 471, 535, 537), (434, 436, 500, 498), (451, 449, 513, 515), (429, 427, 491, 493), (464, 466, 530, 528), (417, 479, 543, 481), (442, 444, 508, 506), (420, 422, 486, 484), (459, 457, 521, 523), (472, 474, 538, 536), (437, 435, 499, 501), (450, 452, 516, 514), (428, 430, 494, 492), (467, 465, 529, 531), (445, 443, 507, 509), (423, 421, 485, 487), (458, 460, 524, 522), (475, 473, 537, 539), (436, 438, 502, 500), (453, 451, 515, 517), (645, 636, 566, 567), (480, 482, 484, 486, 488, 490, 492, 494, 496, 498, 500, 502, 504, 506, 508, 510, 512, 514, 516, 518, 520, 522, 524, 526, 528, 530, 532, 534, 536, 538, 540, 542), (646, 637, 555, 556), (647, 638, 544, 545), (648, 639, 570, 571), (649, 640, 559, 560), (650, 641, 548, 549), (651, 642, 574, 575), (652, 643, 563, 564), (653, 644, 552, 553), (654, 645, 567, 568), (655, 646, 556, 557), (656, 647, 545, 546), (657, 648, 571, 572), (658, 649, 560, 561), (659, 650, 549, 550), (638, 651, 575, 544), (660, 652, 564, 565), (661, 653, 553, 554), (662, 654, 568, 569), (663, 655, 557, 558), (664, 656, 546, 547), (665, 657, 572, 573), (666, 658, 561, 562), (667, 659, 550, 551), (636, 660, 565, 566), (637, 661, 554, 555), (639, 662, 569, 570), (640, 663, 558, 559), (641, 664, 547, 548), (642, 665, 573, 574), (643, 666, 562, 563), (644, 667, 551, 552), (527, 525, 577, 576), (505, 503, 579, 578), (483, 481, 581, 580), (535, 533, 583, 582), (513, 511, 585, 584), (491, 489, 587, 586), (543, 541, 589, 588), (521, 519, 591, 590), (499, 497, 593, 592), (529, 527, 576, 594), (507, 505, 578, 595), (485, 483, 580, 596), (537, 535, 582, 597), (515, 513, 584, 598), (493, 491, 586, 599), (481, 543, 588, 581), (523, 521, 590, 600), (501, 499, 592, 601), (531, 529, 594, 602), (509, 507, 595, 603), (487, 485, 596, 604), (539, 537, 597, 605), (517, 515, 598, 606), (495, 493, 599, 607), (525, 523, 600, 577), (503, 501, 601, 579), (533, 531, 602, 583), (511, 509, 603, 585), (489, 487, 604, 587), (541, 539, 605, 589), (519, 517, 606, 591), (497, 495, 607, 593), (626, 617, 611, 624), (635, 634, 613, 625), (618, 619, 615, 610), (633, 632, 616, 612), (631, 628, 617, 626), (629, 630, 619, 618), (623, 609, 621, 627), (608, 614, 622, 620), (619, 626, 624, 615), (632, 635, 625, 616), (614, 623, 627, 622), (625, 613, 628, 631), (612, 616, 630, 629), (616, 625, 631, 630), (627, 621, 634, 635), (620, 622, 632, 633), (576, 577, 636, 645), (578, 579, 637, 646), (580, 581, 638, 647), (582, 583, 639, 648), (584, 585, 640, 649), (586, 587, 641, 650), (588, 589, 642, 651), (590, 591, 643, 652), (592, 593, 644, 653), (594, 576, 645, 654), (595, 578, 646, 655), (596, 580, 647, 656), (597, 582, 648, 657), (598, 584, 649, 658), (599, 586, 650, 659), (581, 588, 651, 638), (600, 590, 652, 660), (601, 592, 653, 661), (602, 594, 654, 662), (603, 595, 655, 663), (604, 596, 656, 664), (605, 597, 657, 665), (606, 598, 658, 666), (607, 599, 659, 667), (577, 600, 660, 636), (579, 601, 661, 637), (583, 602, 662, 639), (585, 603, 663, 640), (587, 604, 664, 641), (589, 605, 665, 642), (591, 606, 666, 643), (593, 607, 667, 644), (11, 9, 669, 668), (21, 19, 671, 670), (31, 29, 673, 672), (41, 39, 675, 674), (51, 49, 677, 676), (61, 59, 679, 678), (7, 5, 681, 680), (17, 15, 683, 682), (3, 1, 685, 684), (27, 25, 687, 686), (37, 35, 689, 688), (47, 45, 691, 690), (57, 55, 693, 692), (13, 11, 668, 694), (23, 21, 670, 695), (33, 31, 672, 696), (43, 41, 674, 697), (53, 51, 676, 698), (63, 61, 678, 699), (9, 7, 680, 669), (19, 17, 682, 671), (29, 27, 686, 673), (39, 37, 688, 675), (49, 47, 690, 677), (59, 57, 692, 679), (5, 3, 684, 681), (15, 13, 694, 683), (25, 23, 695, 687), (35, 33, 696, 689), (45, 43, 697, 691), (55, 53, 698, 693), (1, 63, 699, 685), (48, 50, 701, 700), (58, 60, 703, 702), (4, 6, 705, 704), (14, 16, 707, 706), (0, 2, 709, 708), (24, 26, 711, 710), (34, 36, 713, 712), (44, 46, 715, 714), (54, 56, 717, 716), (10, 12, 719, 718), (20, 22, 721, 720), (30, 32, 723, 722), (40, 42, 725, 724), (50, 52, 726, 701), (60, 62, 727, 703), (6, 8, 728, 705), (16, 18, 729, 707), (26, 28, 730, 711), (36, 38, 731, 713), (46, 48, 700, 715), (56, 58, 702, 717), (2, 4, 704, 709), (12, 14, 706, 719), (22, 24, 710, 721), (32, 34, 712, 723), (42, 44, 714, 725), (52, 54, 716, 726), (62, 0, 708, 727), (8, 10, 718, 728), (18, 20, 720, 729), (28, 30, 722, 730), (38, 40, 724, 731), (568, 567, 755, 756), (546, 545, 733, 734), (557, 556, 744, 745), (566, 565, 753, 754), (555, 554, 742, 743), (575, 574, 762, 763), (564, 563, 751, 752), (553, 552, 740, 741), (573, 572, 760, 761), (562, 561, 749, 750), (551, 550, 738, 739), (571, 570, 758, 759), (549, 548, 736, 737), (560, 559, 747, 748), (569, 568, 756, 757), (547, 546, 734, 735), (558, 557, 745, 746), (567, 566, 754, 755), (545, 544, 732, 733), (556, 555, 743, 744), (544, 575, 763, 732), (565, 564, 752, 753), (554, 553, 741, 742), (574, 573, 761, 762), (563, 562, 750, 751), (552, 551, 739, 740), (572, 571, 759, 760), (561, 560, 748, 749), (550, 549, 737, 738), (570, 569, 757, 758), (548, 547, 735, 736), (559, 558, 746, 747), (754, 753, 785, 786), (743, 742, 774, 775), (763, 762, 794, 795), (752, 751, 783, 784), (741, 740, 772, 773), (761, 760, 792, 793), (750, 749, 781, 782), (739, 738, 770, 771), (759, 758, 790, 791), (737, 736, 768, 769), (748, 747, 779, 780), (757, 756, 788, 789), (735, 734, 766, 767), (746, 745, 777, 778), (755, 754, 786, 787), (733, 732, 764, 765), (744, 743, 775, 776), (732, 763, 795, 764), (753, 752, 784, 785), (742, 741, 773, 774), (762, 761, 793, 794), (751, 750, 782, 783), (740, 739, 771, 772), (760, 759, 791, 792), (749, 748, 780, 781), (738, 737, 769, 770), (758, 757, 789, 790), (736, 735, 767, 768), (747, 746, 778, 779), (756, 755, 787, 788), (734, 733, 765, 766), (745, 744, 776, 777), (765, 764, 795, 794, 793, 792, 791, 790, 789, 788, 787, 786, 785, 784, 783, 782, 781, 780, 779, 778, 777, 776, 775, 774, 773, 772, 771, 770, 769, 768, 767, 766)])
me_cylinder.polygons.foreach_set('use_smooth', [True] * 754)
me_cylinder.polygons.foreach_set('material_index', [1, 1, 1, 1, 1, 1, 1, 1, 1, 1, 1, 1, 1, 1, 1, 1, 1, 1, 1, 1, 1, 1, 1, 1, 1, 1, 1, 1, 1, 1, 1, 1, 1, 1, 1, 1, 1, 1, 1, 1, 1, 1, 1, 1, 1, 1, 2, 2, 2, 2, 2, 2, 2, 1, 1, 1, 1, 1, 1, 1, 1, 1, 1, 1, 0, 0, 0, 0, 0, 0, 0, 0, 0, 0, 0, 0, 0, 0, 0, 0, 0, 0, 0, 0, 0, 0, 0, 0, 0, 0, 0, 0, 0, 0, 0, 0, 0, 0, 0, 0, 0, 0, 0, 0, 0, 0, 0, 0, 0, 0, 0, 0, 0, 0, 0, 0, 0, 0, 0, 0, 0, 0, 0, 0, 0, 0, 0, 0, 1, 1, 1, 1, 1, 1, 1, 1, 1, 1, 1, 1, 1, 1, 2, 2, 2, 2, 2, 2, 2, 1, 1, 1, 1, 1, 1, 1, 1, 1, 1, 1, 1, 1, 1, 1, 1, 1, 1, 1, 1, 1, 1, 1, 1, 1, 1, 1, 1, 1, 1, 1, 1, 1, 1, 1, 1, 1, 1, 1, 1, 1, 1, 1, 0, 0, 0, 0, 0, 0, 0, 0, 0, 0, 0, 0, 0, 0, 0, 0, 0, 0, 0, 0, 0, 0, 0, 0, 0, 0, 0, 0, 0, 0, 0, 0, 0, 0, 0, 0, 0, 0, 0, 0, 0, 0, 0, 0, 0, 0, 0, 0, 0, 0, 0, 0, 0, 0, 0, 0, 0, 0, 0, 0, 0, 0, 0, 0, 0, 0, 0, 0, 0, 0, 0, 0, 0, 0, 0, 0, 0, 0, 0, 0, 0, 0, 0, 0, 0, 0, 0, 0, 0, 0, 0, 0, 0, 0, 0, 0, 0, 0, 0, 0, 0, 0, 0, 0, 0, 0, 0, 0, 0, 0, 0, 0, 0, 0, 0, 0, 0, 0, 0, 0, 0, 0, 0, 0, 0, 0, 0, 0, 0, 0, 0, 0, 0, 0, 0, 0, 0, 0, 0, 0, 0, 0, 0, 0, 0, 0, 0, 0, 0, 0, 0, 0, 0, 0, 0, 0, 0, 0, 0, 0, 0, 0, 0, 0, 0, 0, 0, 0, 0, 0, 0, 0, 0, 0, 0, 0, 0, 0, 0, 0, 0, 0, 0, 0, 0, 0, 0, 0, 0, 0, 0, 0, 0, 0, 0, 0, 0, 0, 0, 0, 0, 0, 0, 0, 0, 0, 0, 0, 0, 0, 0, 0, 0, 0, 0, 0, 0, 0, 0, 0, 0, 0, 0, 0, 0, 0, 0, 0, 0, 0, 0, 0, 0, 0, 0, 0, 0, 0, 0, 0, 0, 0, 0, 0, 0, 0, 0, 0, 0, 0, 0, 0, 0, 0, 0, 0, 0, 0, 0, 0, 0, 0, 0, 0, 0, 0, 0, 0, 0, 0, 0, 0, 0, 0, 0, 0, 0, 0, 0, 0, 0, 0, 0, 0, 0, 0, 0, 0, 0, 0, 0, 0, 0, 0, 0, 0, 0, 0, 0, 0, 0, 0, 0, 0, 0, 0, 0, 0, 0, 0, 0, 0, 0, 0, 0, 0, 0, 0, 0, 0, 0, 0, 0, 0, 0, 0, 0, 0, 0, 0, 0, 0, 0, 0, 0, 0, 0, 0, 0, 0, 0, 0, 0, 0, 0, 0, 0, 0, 0, 0, 0, 0, 0, 0, 0, 0, 0, 0, 0, 0, 0, 0, 0, 0, 0, 0, 0, 0, 0, 0, 0, 0, 0, 0, 0, 0, 0, 0, 0, 0, 0, 0, 0, 0, 0, 0, 0, 0, 0, 0, 0, 0, 0, 0, 0, 0, 0, 0, 0, 0, 0, 0, 0, 0, 0, 0, 0, 0, 0, 0, 0, 0, 0, 0, 0, 0, 0, 0, 0, 0, 0, 0, 0, 0, 0, 0, 0, 0, 0, 0, 0, 0, 0, 1, 1, 1, 1, 1, 1, 1, 1, 1, 1, 1, 1, 1, 1, 1, 1, 1, 1, 1, 1, 1, 1, 1, 1, 1, 1, 1, 1, 1, 1, 1, 1, 1, 1, 1, 1, 1, 1, 1, 1, 1, 1, 1, 1, 1, 1, 1, 1, 1, 1, 1, 1, 1, 1, 1, 1, 1, 1, 1, 1, 1, 1, 1, 1, 3, 3, 3, 3, 3, 3, 3, 3, 3, 3, 3, 3, 3, 3, 3, 3, 3, 3, 3, 3, 3, 3, 3, 3, 3, 3, 3, 3, 3, 3, 3, 3, 3, 3, 3, 3, 3, 3, 3, 3, 3, 3, 3, 3, 3, 3, 3, 3, 3, 3, 3, 3, 3, 3, 3, 3, 3, 3, 3, 3, 3, 3, 3, 3, 3])
me_cylinder.materials.append(mat_iron)
me_cylinder.materials.append(mat_sticker)
me_cylinder.materials.append(mat_sticker_dark)
me_cylinder.materials.append(mat_dark)
me_cylinder.use_remesh_preserve_volume = False
me_cylinder.use_remesh_preserve_attributes = False
me_cylinder.use_mirror_vertex_groups = False
me_cylinder.update()

# ---- objects
ob_cylinder = bpy.data.objects.new('Cylinder', me_cylinder)

# ---- transforms, parenting, visibility, modifiers, constraints
ob_cylinder.location = (0.0, 0.0, 0.0)
ob_cylinder.lineart.crease_threshold = 0.0
_m = ob_cylinder.modifiers.new('EdgeSplit', 'EDGE_SPLIT')

# ---- collection membership
col_collection_1.objects.link(ob_cylinder)

# ---- scene / render settings (as saved in the file)
scene.frame_start = 1; scene.frame_end = 250; scene.frame_set(1)
scene.render.engine = 'BLENDER_EEVEE_NEXT'
scene.render.resolution_percentage = 50
scene.render.dither_intensity = 0.0
scene.cycles.use_denoising = False
scene.cycles.samples = 10
scene.cycles.sampling_pattern = 'TABULATED_SOBOL'
scene.cycles.light_sampling_threshold = 0.0
scene.cycles.use_adaptive_sampling = False
scene.cycles.use_light_tree = False
scene.cycles.blur_glossy = 0.0
scene.cycles.volume_bounces = 1
scene.cycles.pixel_filter_type = 'GAUSSIAN'
scene.cycles.sample_clamp_indirect = 0.0
scene.view_settings.view_transform = 'Standard'
bpy.context.view_layer.update()

# ---- added for rendering (the .blend has no active camera and no usable light): camera, sun
cam_auto = bpy.data.cameras.new('AutoCamera')
cam_auto.lens = 50.0
cam_auto.sensor_width = 36.0
cam_auto.clip_end = 1000.0
ob_auto_camera = bpy.data.objects.new('AutoCamera', cam_auto)
scene.collection.objects.link(ob_auto_camera)
ob_auto_camera.location = (0.452595, -0.568203, 0.55456)
ob_auto_camera.rotation_euler = (1.09748, -7.21219e-08, 0.694738)
scene.camera = ob_auto_camera
light_auto_sun = bpy.data.lights.new('AutoSun', 'SUN')
light_auto_sun.energy = 3.0
light_auto_sun.angle = 0.0523599
ob_auto_sun = bpy.data.objects.new('AutoSun', light_auto_sun)
scene.collection.objects.link(ob_auto_sun)
ob_auto_sun.rotation_euler = (0.872665, 0.174533, 0.523599)
bpy.context.view_layer.update()
